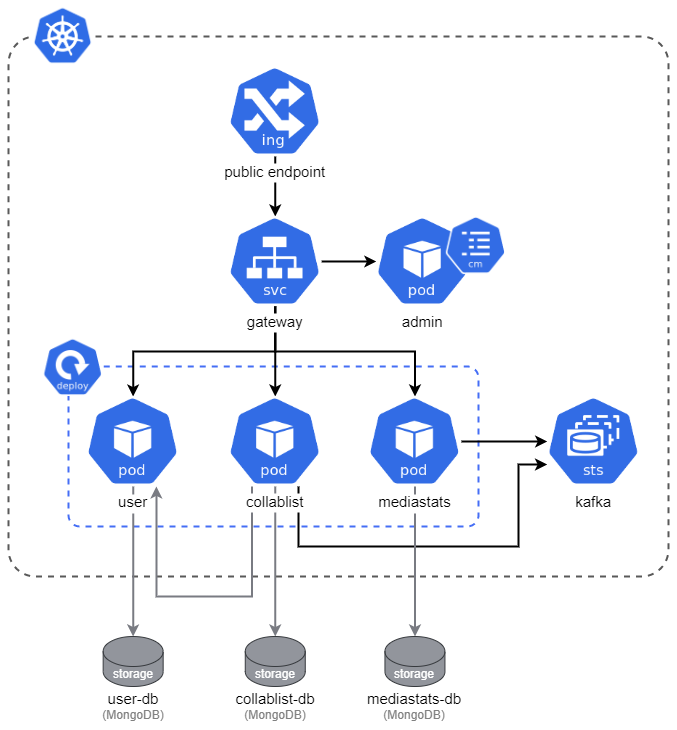

The diagram above was exported from draw.io. Its source (the exported page's mxGraphModel, read from the mxfile embedded in the PNG):
<mxGraphModel dx="-1820" dy="-1381" grid="1" gridSize="10" guides="1" tooltips="1" connect="1" arrows="1" fold="1" page="1" pageScale="1" pageWidth="850" pageHeight="1100" math="0" shadow="0">
  <root>
    <mxCell id="0" />
    <mxCell id="1" parent="0" />
    <mxCell id="2" value="" style="rounded=1;whiteSpace=wrap;html=1;dashed=1;strokeWidth=2;strokeColor=#595959;fillColor=none;arcSize=5;" vertex="1" parent="1">
      <mxGeometry x="3830" y="4210" width="660" height="540" as="geometry" />
    </mxCell>
    <mxCell id="3" value="" style="rounded=1;whiteSpace=wrap;html=1;dashed=1;strokeWidth=2;strokeColor=#456EF5;fillColor=none;arcSize=7;" vertex="1" parent="1">
      <mxGeometry x="3890" y="4540" width="410" height="160" as="geometry" />
    </mxCell>
    <mxCell id="4" value="admin&#10;" style="shape=image;verticalLabelPosition=bottom;labelBackgroundColor=default;verticalAlign=top;aspect=fixed;imageAspect=0;image=https://github.com/kubernetes/community/raw/master/icons/png/resources/labeled/pod-128.png;fontSize=15;" vertex="1" parent="1">
      <mxGeometry x="4197.83" y="4390" width="92.9" height="89.99" as="geometry" />
    </mxCell>
    <mxCell id="5" style="edgeStyle=orthogonalEdgeStyle;rounded=0;orthogonalLoop=1;jettySize=auto;html=1;fontSize=15;fontColor=#CCCCCC;strokeWidth=2;" edge="1" source="6" target="11" parent="1">
      <mxGeometry relative="1" as="geometry" />
    </mxCell>
    <mxCell id="6" value="public endpoint" style="shape=image;verticalLabelPosition=bottom;labelBackgroundColor=default;verticalAlign=top;aspect=fixed;imageAspect=0;image=https://github.com/kubernetes/community/raw/master/icons/png/resources/labeled/ing-128.png;fontSize=15;" vertex="1" parent="1">
      <mxGeometry x="4050.3" y="4240" width="92.9" height="89.99" as="geometry" />
    </mxCell>
    <mxCell id="7" style="edgeStyle=orthogonalEdgeStyle;rounded=0;orthogonalLoop=1;jettySize=auto;html=1;entryX=0.5;entryY=0;entryDx=0;entryDy=0;fontColor=#808080;exitX=0.5;exitY=1;exitDx=0;exitDy=0;strokeWidth=2;" edge="1" source="11" target="13" parent="1">
      <mxGeometry relative="1" as="geometry" />
    </mxCell>
    <mxCell id="8" style="edgeStyle=orthogonalEdgeStyle;rounded=0;orthogonalLoop=1;jettySize=auto;html=1;fontColor=#808080;strokeWidth=2;" edge="1" source="11" target="17" parent="1">
      <mxGeometry relative="1" as="geometry" />
    </mxCell>
    <mxCell id="9" style="edgeStyle=orthogonalEdgeStyle;rounded=0;orthogonalLoop=1;jettySize=auto;html=1;entryX=0.5;entryY=0;entryDx=0;entryDy=0;fontColor=#808080;exitX=0.5;exitY=1;exitDx=0;exitDy=0;strokeWidth=2;" edge="1" source="11" target="20" parent="1">
      <mxGeometry relative="1" as="geometry" />
    </mxCell>
    <mxCell id="10" value="" style="edgeStyle=orthogonalEdgeStyle;rounded=0;orthogonalLoop=1;jettySize=auto;html=1;fontSize=15;fontColor=#000000;strokeColor=#000000;strokeWidth=2;" edge="1" source="11" target="4" parent="1">
      <mxGeometry relative="1" as="geometry">
        <Array as="points">
          <mxPoint x="4200" y="4435" />
          <mxPoint x="4200" y="4435" />
        </Array>
      </mxGeometry>
    </mxCell>
    <mxCell id="11" value="gateway" style="shape=image;verticalLabelPosition=bottom;labelBackgroundColor=default;verticalAlign=top;aspect=fixed;imageAspect=0;image=https://github.com/kubernetes/community/raw/master/icons/png/resources/labeled/svc-128.png;fontSize=15;" vertex="1" parent="1">
      <mxGeometry x="4050.31" y="4390" width="92.9" height="89.99" as="geometry" />
    </mxCell>
    <mxCell id="12" style="edgeStyle=orthogonalEdgeStyle;rounded=0;orthogonalLoop=1;jettySize=auto;html=1;entryX=0.5;entryY=0;entryDx=0;entryDy=0;entryPerimeter=0;fontColor=#FFFFFF;strokeColor=#797B82;strokeWidth=2;" edge="1" source="13" target="22" parent="1">
      <mxGeometry relative="1" as="geometry" />
    </mxCell>
    <mxCell id="13" value="user" style="shape=image;verticalLabelPosition=bottom;labelBackgroundColor=default;verticalAlign=top;aspect=fixed;imageAspect=0;image=https://github.com/kubernetes/community/raw/master/icons/png/resources/labeled/pod-128.png;fontSize=15;fontStyle=0" vertex="1" parent="1">
      <mxGeometry x="3908.2" y="4570" width="92.9" height="90" as="geometry" />
    </mxCell>
    <mxCell id="14" style="edgeStyle=orthogonalEdgeStyle;rounded=0;orthogonalLoop=1;jettySize=auto;html=1;entryX=0.5;entryY=0;entryDx=0;entryDy=0;entryPerimeter=0;fontColor=#FFFFFF;strokeWidth=2;strokeColor=#797B82;" edge="1" source="17" target="23" parent="1">
      <mxGeometry relative="1" as="geometry" />
    </mxCell>
    <mxCell id="15" style="edgeStyle=orthogonalEdgeStyle;rounded=0;orthogonalLoop=1;jettySize=auto;html=1;exitX=0.25;exitY=1;exitDx=0;exitDy=0;entryX=0.75;entryY=1;entryDx=0;entryDy=0;fontSize=15;fontColor=#000000;strokeColor=#797B82;strokeWidth=2;" edge="1" source="17" target="13" parent="1">
      <mxGeometry relative="1" as="geometry">
        <Array as="points">
          <mxPoint x="4073" y="4770" />
          <mxPoint x="3978" y="4770" />
        </Array>
      </mxGeometry>
    </mxCell>
    <mxCell id="16" style="edgeStyle=orthogonalEdgeStyle;rounded=0;orthogonalLoop=1;jettySize=auto;html=1;exitX=0.75;exitY=1;exitDx=0;exitDy=0;entryX=0;entryY=0.75;entryDx=0;entryDy=0;fontSize=15;fontColor=#000000;strokeColor=#000000;strokeWidth=2;" edge="1" source="17" target="21" parent="1">
      <mxGeometry relative="1" as="geometry">
        <Array as="points">
          <mxPoint x="4120" y="4720" />
          <mxPoint x="4340" y="4720" />
          <mxPoint x="4340" y="4638" />
          <mxPoint x="4369" y="4638" />
        </Array>
      </mxGeometry>
    </mxCell>
    <mxCell id="17" value="collablist" style="shape=image;verticalLabelPosition=bottom;labelBackgroundColor=default;verticalAlign=top;aspect=fixed;imageAspect=0;image=https://github.com/kubernetes/community/raw/master/icons/png/resources/labeled/pod-128.png;fontSize=15;" vertex="1" parent="1">
      <mxGeometry x="4050.31" y="4570" width="92.9" height="89.99" as="geometry" />
    </mxCell>
    <mxCell id="18" style="edgeStyle=orthogonalEdgeStyle;rounded=0;orthogonalLoop=1;jettySize=auto;html=1;entryX=0.5;entryY=0;entryDx=0;entryDy=0;entryPerimeter=0;fontColor=#FFFFFF;strokeColor=#797B82;strokeWidth=2;" edge="1" source="20" target="24" parent="1">
      <mxGeometry relative="1" as="geometry" />
    </mxCell>
    <mxCell id="19" style="edgeStyle=orthogonalEdgeStyle;rounded=0;orthogonalLoop=1;jettySize=auto;html=1;exitX=1;exitY=0.5;exitDx=0;exitDy=0;fontSize=13;fontColor=#4B61D6;strokeWidth=2;entryX=0;entryY=0.5;entryDx=0;entryDy=0;" edge="1" target="21" parent="1">
      <mxGeometry relative="1" as="geometry">
        <mxPoint x="4282.9" y="4614.885000000001" as="sourcePoint" />
        <mxPoint x="4356.279999999999" y="4614.885000000001" as="targetPoint" />
      </mxGeometry>
    </mxCell>
    <mxCell id="20" value="mediastats" style="shape=image;verticalLabelPosition=bottom;labelBackgroundColor=default;verticalAlign=top;aspect=fixed;imageAspect=0;image=https://github.com/kubernetes/community/raw/master/icons/png/resources/labeled/pod-128.png;fontSize=15;" vertex="1" parent="1">
      <mxGeometry x="4190" y="4570.01" width="92.9" height="89.99" as="geometry" />
    </mxCell>
    <mxCell id="21" value="kafka" style="shape=image;verticalLabelPosition=bottom;labelBackgroundColor=default;verticalAlign=top;aspect=fixed;imageAspect=0;image=https://github.com/kubernetes/community/raw/master/icons/png/resources/labeled/sts-128.png;fontSize=15;" vertex="1" parent="1">
      <mxGeometry x="4368.739999999999" y="4570.01" width="92.9" height="89.99" as="geometry" />
    </mxCell>
    <mxCell id="22" value="&lt;font color=&quot;#ffffff&quot;&gt;storage&lt;/font&gt;" style="shape=cylinder3;whiteSpace=wrap;html=1;boundedLbl=1;backgroundOutline=1;size=15;strokeWidth=1;fillColor=#92959C;strokeColor=#36393d;" vertex="1" parent="1">
      <mxGeometry x="3924.66" y="4810" width="60" height="50" as="geometry" />
    </mxCell>
    <mxCell id="23" value="&lt;font color=&quot;#ffffff&quot;&gt;storage&lt;/font&gt;" style="shape=cylinder3;whiteSpace=wrap;html=1;boundedLbl=1;backgroundOutline=1;size=15;strokeWidth=1;fillColor=#92959C;strokeColor=#36393d;" vertex="1" parent="1">
      <mxGeometry x="4066.7599999999998" y="4809.99" width="60" height="50" as="geometry" />
    </mxCell>
    <mxCell id="24" value="&lt;font color=&quot;#ffffff&quot;&gt;storage&lt;/font&gt;" style="shape=cylinder3;whiteSpace=wrap;html=1;boundedLbl=1;backgroundOutline=1;size=15;strokeWidth=1;fillColor=#92959C;strokeColor=#36393d;" vertex="1" parent="1">
      <mxGeometry x="4206.450000000001" y="4810" width="60" height="50" as="geometry" />
    </mxCell>
    <mxCell id="25" value="&lt;font style=&quot;font-size: 15px;&quot;&gt;mediastats-db&lt;/font&gt;&lt;br&gt;&lt;font color=&quot;#808080&quot;&gt;(MongoDB)&lt;/font&gt;" style="text;html=1;strokeColor=none;fillColor=none;align=center;verticalAlign=middle;whiteSpace=wrap;rounded=0;" vertex="1" parent="1">
      <mxGeometry x="4179.35" y="4859.99" width="114.19" height="40" as="geometry" />
    </mxCell>
    <mxCell id="26" value="" style="shape=image;verticalLabelPosition=bottom;labelBackgroundColor=default;verticalAlign=top;aspect=fixed;imageAspect=0;image=https://upload.wikimedia.org/wikipedia/labs/thumb/b/ba/Kubernetes-icon-color.svg/2110px-Kubernetes-icon-color.svg.png;" vertex="1" parent="1">
      <mxGeometry x="3852.9999999999995" y="4178.93" width="63" height="61.07" as="geometry" />
    </mxCell>
    <mxCell id="27" value="&lt;font style=&quot;font-size: 15px;&quot;&gt;collablist-db&lt;/font&gt;&lt;br&gt;&lt;font color=&quot;#808080&quot;&gt;(MongoDB)&lt;/font&gt;" style="text;html=1;strokeColor=none;fillColor=none;align=center;verticalAlign=middle;whiteSpace=wrap;rounded=0;" vertex="1" parent="1">
      <mxGeometry x="4039.66" y="4859.99" width="114.19" height="40" as="geometry" />
    </mxCell>
    <mxCell id="28" value="&lt;font style=&quot;font-size: 15px;&quot;&gt;user-db&lt;/font&gt;&lt;br&gt;&lt;font color=&quot;#808080&quot;&gt;(MongoDB)&lt;/font&gt;" style="text;html=1;strokeColor=none;fillColor=none;align=center;verticalAlign=middle;whiteSpace=wrap;rounded=0;" vertex="1" parent="1">
      <mxGeometry x="3897.56" y="4859.99" width="114.19" height="40" as="geometry" />
    </mxCell>
    <mxCell id="29" value="" style="shape=image;verticalLabelPosition=bottom;labelBackgroundColor=default;verticalAlign=top;aspect=fixed;imageAspect=0;image=https://github.com/kubernetes/community/raw/master/icons/png/resources/labeled/deploy-128.png;" vertex="1" parent="1">
      <mxGeometry x="3864.66" y="4511.88" width="60" height="58.12" as="geometry" />
    </mxCell>
    <mxCell id="30" value="" style="shape=image;verticalLabelPosition=bottom;labelBackgroundColor=default;verticalAlign=top;aspect=fixed;imageAspect=0;image=https://github.com/kubernetes/community/raw/master/icons/png/resources/labeled/cm-128.png;" vertex="1" parent="1">
      <mxGeometry x="4267.83" y="4390" width="59.99" height="58.12" as="geometry" />
    </mxCell>
  </root>
</mxGraphModel>